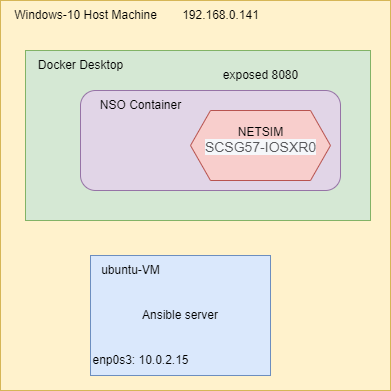

The diagram above was exported from draw.io. Its source (the exported page's mxGraphModel, read from the mxfile embedded in the PNG):
<mxGraphModel dx="1024" dy="612" grid="1" gridSize="10" guides="1" tooltips="1" connect="1" arrows="1" fold="1" page="1" pageScale="1" pageWidth="1100" pageHeight="850" background="none" math="0" shadow="0">
  <root>
    <mxCell id="0" />
    <mxCell id="1" parent="0" />
    <mxCell id="1Cr0bjNjASChQKnAdK1x-1" value="" style="rounded=0;whiteSpace=wrap;html=1;fillColor=#fff2cc;strokeColor=#d6b656;" vertex="1" parent="1">
      <mxGeometry x="50" y="50" width="390" height="390" as="geometry" />
    </mxCell>
    <mxCell id="1Cr0bjNjASChQKnAdK1x-2" value="&lt;span style=&quot;&quot;&gt;Windows-10 Host Machine&lt;/span&gt;" style="text;html=1;align=center;verticalAlign=middle;resizable=0;points=[];autosize=1;strokeColor=none;fillColor=none;" vertex="1" parent="1">
      <mxGeometry x="50" y="50" width="170" height="30" as="geometry" />
    </mxCell>
    <mxCell id="1Cr0bjNjASChQKnAdK1x-7" value="" style="rounded=0;whiteSpace=wrap;html=1;fillColor=#d5e8d4;strokeColor=#82b366;" vertex="1" parent="1">
      <mxGeometry x="75" y="100" width="345" height="170" as="geometry" />
    </mxCell>
    <mxCell id="1Cr0bjNjASChQKnAdK1x-9" value="Docker Desktop" style="text;html=1;align=center;verticalAlign=middle;resizable=0;points=[];autosize=1;strokeColor=none;fillColor=none;" vertex="1" parent="1">
      <mxGeometry x="75" y="100" width="110" height="30" as="geometry" />
    </mxCell>
    <mxCell id="1Cr0bjNjASChQKnAdK1x-10" value="" style="rounded=1;whiteSpace=wrap;html=1;fillColor=#e1d5e7;strokeColor=#9673a6;" vertex="1" parent="1">
      <mxGeometry x="130" y="140" width="260" height="100" as="geometry" />
    </mxCell>
    <mxCell id="1Cr0bjNjASChQKnAdK1x-11" value="NSO Container" style="text;html=1;align=center;verticalAlign=middle;resizable=0;points=[];autosize=1;strokeColor=none;fillColor=none;" vertex="1" parent="1">
      <mxGeometry x="140" y="140" width="100" height="30" as="geometry" />
    </mxCell>
    <mxCell id="1Cr0bjNjASChQKnAdK1x-12" value="" style="shape=hexagon;perimeter=hexagonPerimeter2;whiteSpace=wrap;html=1;fixedSize=1;fillColor=#f8cecc;strokeColor=#b85450;" vertex="1" parent="1">
      <mxGeometry x="240" y="160" width="140" height="70" as="geometry" />
    </mxCell>
    <mxCell id="1Cr0bjNjASChQKnAdK1x-13" value="NETSIM&lt;br&gt;&lt;span style=&quot;color: rgb(88, 88, 91); font-family: CiscoSansTT, Arial, sans-serif; font-size: 14px; text-align: start; background-color: rgb(245, 247, 250);&quot;&gt;SCSG57-IOSXR0&lt;/span&gt;" style="text;html=1;align=center;verticalAlign=middle;resizable=0;points=[];autosize=1;strokeColor=none;fillColor=none;" vertex="1" parent="1">
      <mxGeometry x="245" y="170" width="130" height="40" as="geometry" />
    </mxCell>
    <mxCell id="1Cr0bjNjASChQKnAdK1x-14" value="exposed 8080" style="text;html=1;align=center;verticalAlign=middle;resizable=0;points=[];autosize=1;strokeColor=none;fillColor=none;" vertex="1" parent="1">
      <mxGeometry x="260" y="110" width="100" height="30" as="geometry" />
    </mxCell>
    <mxCell id="1Cr0bjNjASChQKnAdK1x-15" value="192.168.0.141" style="text;html=1;align=center;verticalAlign=middle;resizable=0;points=[];autosize=1;strokeColor=none;fillColor=none;" vertex="1" parent="1">
      <mxGeometry x="220" y="50" width="100" height="30" as="geometry" />
    </mxCell>
    <mxCell id="1Cr0bjNjASChQKnAdK1x-18" value="Ansible server" style="rounded=0;whiteSpace=wrap;html=1;fillColor=#dae8fc;strokeColor=#6c8ebf;" vertex="1" parent="1">
      <mxGeometry x="140" y="305" width="180" height="120" as="geometry" />
    </mxCell>
    <mxCell id="1Cr0bjNjASChQKnAdK1x-19" value="ubuntu-VM" style="text;html=1;align=center;verticalAlign=middle;resizable=0;points=[];autosize=1;strokeColor=none;fillColor=none;" vertex="1" parent="1">
      <mxGeometry x="140" y="305" width="80" height="30" as="geometry" />
    </mxCell>
    <mxCell id="1Cr0bjNjASChQKnAdK1x-20" value="enp0s3: 10.0.2.15" style="text;html=1;align=center;verticalAlign=middle;resizable=0;points=[];autosize=1;strokeColor=none;fillColor=none;" vertex="1" parent="1">
      <mxGeometry x="130" y="395" width="120" height="30" as="geometry" />
    </mxCell>
  </root>
</mxGraphModel>